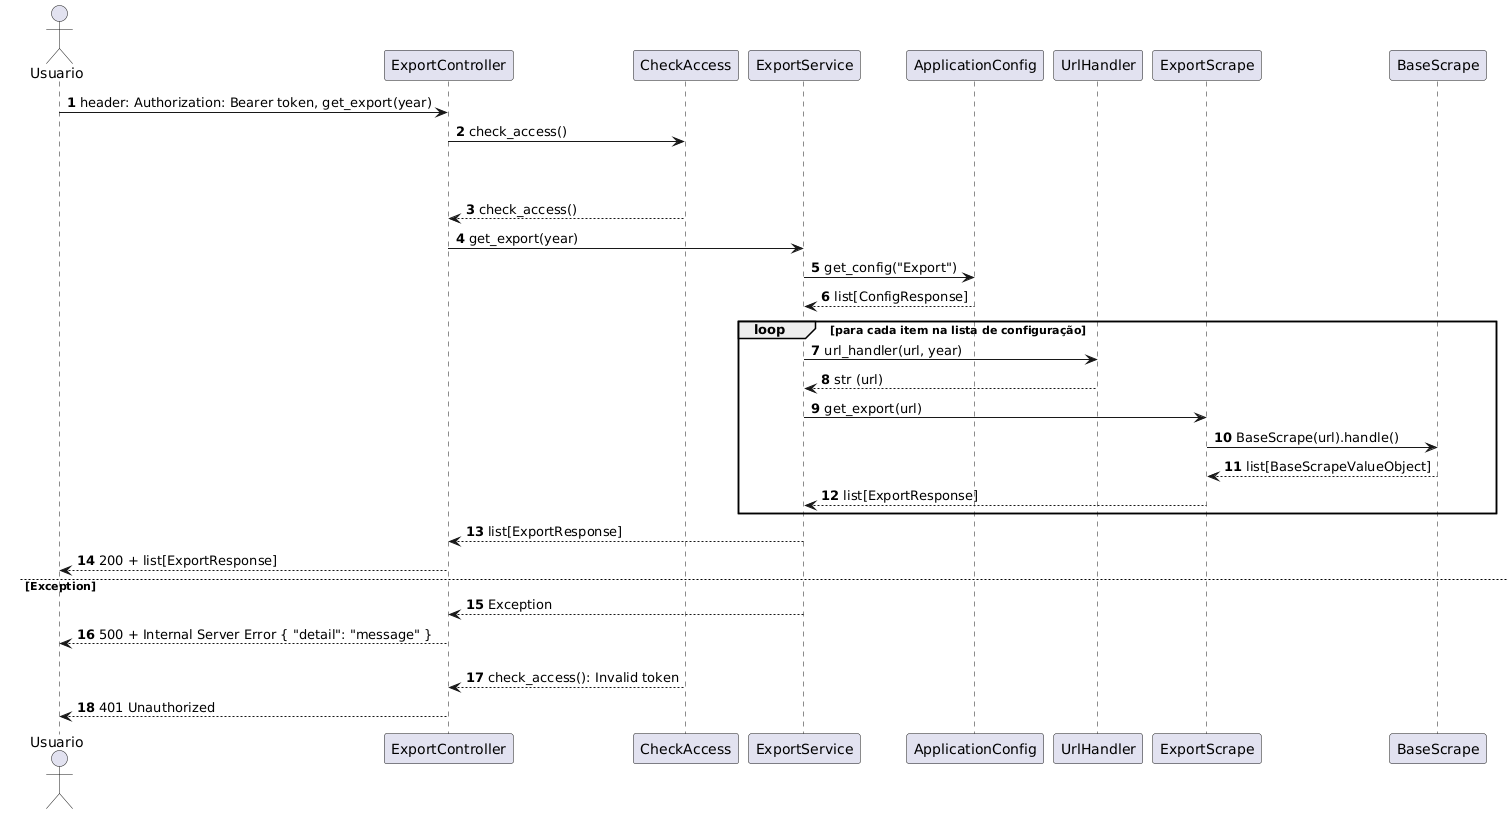

The diagram above was rendered by PlantUML. Its source (embedded in the PNG):
@startuml
autonumber
actor Usuario
participant "ExportController" as Controller
participant "CheckAccess" as CheckAccess
participant "ExportService" as Application
participant "ApplicationConfig" as Config
participant "UrlHandler" as UrlHandler
participant "ExportScrape" as Scrape
participant "BaseScrape" as BaseScrape

'Requisição autenticada
Usuario -> Controller: header: Authorization: Bearer token, get_export(year) 
Controller -> CheckAccess: check_access()

alt Token Válido
    alt 
        CheckAccess --> Controller: check_access()
        Controller -> Application: get_export(year)
        Application -> Config: get_config("Export") 
        Config --> Application: list[ConfigResponse]
        loop para cada item na lista de configuração
            Application -> UrlHandler: url_handler(url, year)
            UrlHandler --> Application: str (url)
            Application -> Scrape: get_export(url)
            Scrape -> BaseScrape: BaseScrape(url).handle()
            BaseScrape --> Scrape: list[BaseScrapeValueObject]
            Scrape --> Application: list[ExportResponse]
        end
        Application --> Controller: list[ExportResponse]
        Controller --> Usuario: 200 + list[ExportResponse]
    else Exception
        Application --> Controller: Exception
        Controller --> Usuario: 500 + Internal Server Error { "detail": "message" }
else Token Inválido
    CheckAccess --> Controller: check_access(): Invalid token
    Controller --> Usuario: 401 Unauthorized
@enduml